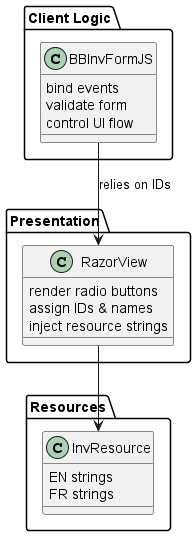

The diagram above was rendered by PlantUML. Its source (embedded in the PNG):
@startuml
package "Presentation" {
  class RazorView {
    render radio buttons
    assign IDs & names
    inject resource strings
  }
}

package "Client Logic" {
  class BBInvFormJS {
    bind events
    validate form
    control UI flow
  }
}

package "Resources" {
  class InvResource {
    EN strings
    FR strings
  }
}

RazorView --> InvResource
BBInvFormJS --> RazorView : relies on IDs
@enduml